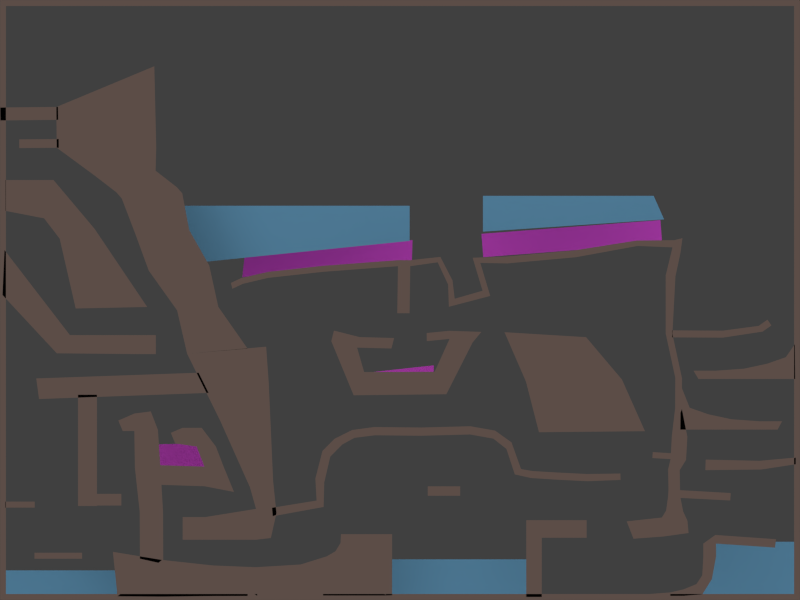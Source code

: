 # Source: 01.blend  (saved by Blender 2.62.0; exported with 4.5.12 LTS)
import bpy
from mathutils import Matrix  # noqa: F401  (used for matrix-valued properties, if any)

bpy.ops.wm.read_factory_settings(use_empty=True)
scene = bpy.context.scene
scene.name = 'Scene'

# ---- collections
col_collection_1 = bpy.data.collections.new('Collection 1'); scene.collection.children.link(col_collection_1)
col_collection_2 = bpy.data.collections.new('Collection 2'); scene.collection.children.link(col_collection_2)
col_collection_3 = bpy.data.collections.new('Collection 3'); scene.collection.children.link(col_collection_3)
col_collection_4 = bpy.data.collections.new('Collection 4'); scene.collection.children.link(col_collection_4)
col_collection_11 = bpy.data.collections.new('Collection 11'); scene.collection.children.link(col_collection_11)

# ---- materials (node trees are filled in below, after node groups)
mat_ground = bpy.data.materials.new('ground')
mat_ground.alpha_threshold = 0.0
mat_ground.use_transparent_shadow = False
mat_ground.preview_render_type = 'FLAT'
mat_ground.diffuse_color = (0.2883, 0.2024, 0.1727, 1.0)
mat_ground.roughness = 0.5
mat_ground.specular_intensity = 0.0
mat_ground.line_color = (0.0, 0.0, 0.0, 1.0)
mat_water = bpy.data.materials.new('water')
mat_water.alpha_threshold = 0.0
mat_water.use_transparent_shadow = False
mat_water.diffuse_color = (0.2032, 0.513, 0.8, 1.0)
mat_water.roughness = 0.5
mat_water.specular_intensity = 0.0
mat_water.line_color = (0.0, 0.0, 0.0, 1.0)
mat_no_oxygen = bpy.data.materials.new('no-oxygen')
mat_no_oxygen.alpha_threshold = 0.0
mat_no_oxygen.use_transparent_shadow = False
mat_no_oxygen.diffuse_color = (1.0, 0.1082, 0.9769, 1.0)
mat_no_oxygen.roughness = 0.5

# ---- material node trees

# ---- world
world_world = bpy.data.worlds.new('World'); scene.world = world_world
world_world.color = (0.05088, 0.05088, 0.05088)
world_world.use_sun_shadow = False
world_world.sun_shadow_jitter_overblur = 0.0
world_world.cycles.sampling_method = 'MANUAL'
world_world.cycles.sample_map_resolution = 256

# ---- cameras
cam_camera = bpy.data.cameras.new('Camera')
cam_camera.type = 'ORTHO'
cam_camera.clip_end = 100.0
cam_camera.lens = 35.0
cam_camera.sensor_width = 32.0
cam_camera.sensor_height = 18.0
cam_camera.ortho_scale = 10.0
cam_camera.dof.focus_distance = 0.0
cam_camera.dof.aperture_fstop = 128.0

# ---- lights
light_sun = bpy.data.lights.new('Sun', 'SUN')
light_sun.transmission_factor = 0.0
light_sun.angle = 1.571
light_sun.energy = 1.0
light_sun.shadow_buffer_clip_start = 0.5
light_sun.shadow_soft_size = 1.0
light_sun.shadow_cascade_max_distance = 1000.0
light_sun.cycles.use_multiple_importance_sampling = False

# ---- meshes
me_ground = bpy.data.meshes.new('ground')
me_ground.from_pydata([(-3.071, 2.922, 0.0), (-3.047, 1.908, 0.0), (-4.291, 1.904, 0.0), (-4.296, 2.412, 0.0), (-3.811, 1.551, 0.0), (-3.055, 1.616, 0.0), (-2.789, 1.41, 0.0), (-3.545, 1.346, 0.0), (-3.478, 1.269, 0.0), (-2.722, 1.334, 0.0), (-2.722, 1.334, 0.0), (-3.478, 1.269, 0.0), (-3.141, 0.368, 0.0), (-2.385, 0.4322, 0.0), (-2.661, -0.6716, 0.0), (-1.906, -0.6074, 0.0), (-2.271, -0.08598, 0.0), (-2.786, -0.1297, 0.0), (-3.305, 0.8167, 0.0), (-2.634, 0.8737, 0.0), (5.0, 3.75, 0.0), (5.0, -3.75, 0.0), (-5.0, -3.75, 0.0), (-5.0, 3.75, 0.0), (-4.926, 3.675, 0.0), (-4.926, -3.675, 0.0), (4.926, -3.675, 0.0), (4.926, 3.675, 0.0), (-4.331, 1.5, 0.0), (-4.449, 1.021, 0.0), (-4.931, 1.114, 0.0), (-4.931, 1.5, 0.0), (-4.254, 0.7665, 0.0), (-3.818, 0.8901, 0.0), (-3.16, -0.08712, 0.0), (-4.054, -0.1062, 0.0), (-3.052, -0.4386, 0.0), (-3.052, -0.6763, 0.0), (-3.29, -0.6763, 0.0), (-3.29, -0.4386, 0.0), (-4.126, -0.4386, 0.0), (-4.29, -0.6664, 0.0), (-4.969, 0.06303, 0.0), (-4.944, 0.6243, 0.0), (-4.996, 2.406, 0.0), (-4.994, 2.244, 0.0), (-4.273, 2.252, 0.0), (-4.275, 2.414, 0.0), (-4.759, 1.899, 0.0), (-4.76, 2.008, 0.0), (-4.266, 2.012, 0.0), (-4.265, 1.903, 0.0), (-1.673, -0.5834, 0.0), (-2.661, -0.6717, 0.0), (-2.248, -1.508, 0.0), (-1.64, -1.049, 0.0), (-1.586, -2.263, 0.0), (-1.876, -2.34, 0.0), (-2.392, -1.161, 0.0), (-2.517, -0.9091, 0.0), (-4.547, -0.9805, 0.0), (-4.512, -1.238, 0.0), (-3.788, -1.184, 1.205e-09), (-3.788, -2.575, 1.205e-09), (-4.025, -2.575, 1.205e-09), (-4.025, -1.184, 1.205e-09), (-3.483, -2.423, -9.904e-09), (-3.483, -2.569, -9.904e-09), (-3.795, -2.569, -9.904e-09), (-3.795, -2.423, -9.904e-09), (-4.933, -2.52, -9.904e-09), (-4.933, -2.595, -9.904e-09), (-4.566, -2.595, -9.904e-09), (-4.566, -2.52, -9.904e-09), (-3.974, -3.159, -9.904e-09), (-3.974, -3.234, -9.904e-09), (-4.569, -3.234, -9.904e-09), (-4.569, -3.159, -9.904e-09), (-3.521, -1.507, -1.163e-08), (-3.466, -1.638, -1.173e-08), (-3.026, -1.623, -1.166e-08), (-3.115, -1.393, -1.15e-08), (-2.995, -2.091, -1.172e-08), (-3.32, -1.419, -1.169e-08), (-3.321, -1.637, -1.169e-08), (-3.314, -2.096, -1.17e-08), (-3.254, -2.646, -1.186e-08), (-2.962, -2.644, -1.183e-08), (-2.959, -3.299, -1.17e-08), (-3.251, -3.234, -1.173e-08), (-2.975, -3.249, -3.301e-09), (-2.971, -3.708, -3.123e-09), (-3.531, -3.704, -3.123e-09), (-3.589, -3.148, -3.123e-09), (-2.34, -3.7, -5.414e-09), (-2.341, -3.318, -5.566e-09), (-1.801, -3.34, 1.169e-09), (-1.784, -3.699, 1.506e-09), (-2.445, -2.083, 1.818e-09), (-2.445, -2.328, 1.818e-09), (-3.001, -2.31, 2.755e-09), (-3.001, -2.065, 2.755e-09), (-2.075, -2.399, 7.027e-10), (-2.205, -2.083, 1.093e-09), (-2.301, -1.832, 1.383e-09), (-2.542, -1.832, 2.108e-09), (-2.719, -1.598, 2.643e-09), (-2.479, -1.598, 1.918e-09), (-2.865, -1.66, 3.084e-09), (-2.81, -1.793, 2.917e-09), (-2.433, -2.713, -5.3e-09), (-2.433, -2.997, -5.3e-09), (-2.717, -2.997, -5.3e-09), (-2.717, -2.713, -5.3e-09), (-1.799, -2.997, -4.462e-09), (-1.8, -2.611, -2.21e-09), (-1.544, -2.662, 2.114e-11), (-1.614, -2.975, 2.201e-10), (-1.043, -2.507, 0.0), (-0.9549, -2.587, -1.743e-10), (-1.591, -2.703, 5.228e-10), (-1.6, -2.597, 0.0), (-0.9467, -2.28, 0.0), (-1.058, -2.233, 0.0), (-0.9693, -1.887, -1.472e-08), (-0.8716, -1.958, -1.472e-08), (-0.721, -1.806, -2.05e-08), (-0.8187, -1.735, -2.05e-08), (-0.5985, -1.625, -2.182e-08), (-0.5687, -1.723, -2.063e-08), (-0.3149, -1.691, -2.037e-08), (-0.3237, -1.588, -2.156e-08), (0.2682, -1.594, -2.155e-08), (0.265, -1.697, -2.036e-08), (0.8748, -1.681, -2.08e-08), (0.8768, -1.578, -2.198e-08), (1.188, -1.632, -2.177e-08), (1.167, -1.733, -2.059e-08), (1.33, -1.861, -2.101e-08), (1.394, -1.78, -2.219e-08), (1.513, -2.113, -2.229e-08), (1.435, -2.18, -2.111e-08), (1.636, -2.225, -2.805e-08), (1.657, -2.138, -2.909e-08), (1.939, -2.155, -3.89e-08), (1.941, -2.245, -3.787e-08), (2.341, -2.265, -5.103e-08), (2.338, -2.175, -5.207e-08), (2.755, -2.169, -6.612e-08), (2.757, -2.249, -6.52e-08), (-1.206, -3.694, 1.168e-08), (-1.242, -3.306, 9.411e-09), (-0.9171, -3.205, -5.94e-09), (-0.8812, -3.694, -3.675e-09), (-0.6812, -3.694, -1.171e-08), (-0.7434, -3.037, -1.397e-08), (-0.7384, -2.927, -1.213e-08), (-0.6524, -3.694, -9.864e-09), (-0.179, -3.694, -9.864e-09), (-0.09857, -2.927, -1.213e-08), (-0.09857, -3.691, -1.213e-08), (-0.179, -3.694, -9.864e-09), (-0.7581, -3.694, -7.604e-09), (-0.8069, -3.141, -9.87e-09), (0.7524, -2.329, 3.812e-09), (0.7524, -2.447, 3.812e-09), (0.3467, -2.447, 3.812e-09), (0.3467, -2.329, 3.812e-09), (1.578, -2.752, 8.053e-09), (1.578, -2.972, 8.053e-09), (2.333, -2.972, 8.053e-09), (2.333, -2.752, 8.053e-09), (1.772, -2.752, 8.053e-09), (1.772, -2.972, 8.053e-09), (1.772, -3.712, 2.621e-08), (1.578, -3.712, 2.621e-08), (3.951, -3.045, 0.0), (3.951, -3.206, 0.0), (3.791, -3.206, 0.0), (3.791, -3.045, 0.0), (3.778, -3.442, 0.0), (3.899, -3.488, 0.0), (3.78, -3.679, 0.0), (3.706, -3.551, -2.677e-10), (3.542, -3.618, 0.0), (3.542, -3.698, 0.0), (3.379, -3.698, 0.0), (3.379, -3.655, 0.0), (3.089, -3.677, -3.268e-10), (3.089, -3.721, -3.268e-10), (3.942, -2.937, 0.0), (4.7, -2.99, 0.0), (4.688, -3.095, 0.0), (2.326, -0.4645, 4.997e-09), (3.062, -1.64, 3.462e-08), (1.737, -1.653, 1.41e-08), (1.306, -0.4024, -3.212e-09), (2.775, -0.9951, 2.307e-08), (1.574, -1.019, 7.558e-09), (0.9072, -0.5315, 0.0), (0.5793, -1.178, 0.0), (0.4333, -0.897, 0.0), (0.6196, -0.4865, 0.0), (-0.4485, -0.9002, 0.0), (-0.5793, -1.191, 0.0), (-0.8588, -0.514, 0.0), (-0.5364, -0.5953, 0.0), (-0.5032, -0.4638, 0.0), (-0.8257, -0.3825, 0.0), (-0.07357, -0.4749, 0.0), (-0.1068, -0.6064, 0.0), (0.6172, -0.3853, 0.0), (1.017, -0.3983, 0.0), (0.3328, -0.4127, 0.0), (0.3351, -0.5139, 0.0), (0.1285, 0.4229, 0.0), (0.1196, -0.1656, 0.0), (-0.03441, -0.1656, 0.0), (-0.02553, 0.4229, 0.0), (-0.02553, 0.4983, 0.0), (0.1285, 0.4983, 0.0), (-0.966, 0.4274, 0.0), (-0.966, 0.3519, 0.0), (-1.649, 0.2765, 0.0), (-1.649, 0.3519, 0.0), (-1.982, 0.2754, 0.0), (-1.964, 0.2022, 0.0), (-2.096, 0.1404, 0.0), (-2.114, 0.2136, 0.0), (0.5047, 0.5387, 0.0), (0.4709, 0.4713, 0.0), (0.6014, 0.1935, 0.0), (0.6564, 0.2452, 0.0), (0.6836, 0.01581, 0.0), (0.6109, -0.08462, 0.0), (1.128, 0.05077, 0.0), (1.032, 0.1157, 0.0), (0.9082, 0.5283, 0.0), (1.004, 0.4633, 0.0), (1.342, 0.4575, 0.0), (1.324, 0.543, 0.0), (2.179, 0.6201, 0.0), (2.197, 0.5346, 0.0), (2.971, 0.6759, 0.0), (2.957, 0.7436, 0.0), (3.428, 0.7478, 0.0), (3.406, 0.6578, 0.0), (3.505, 0.5855, -1.785e-09), (3.531, 0.773, -1.695e-09), (3.443, 0.2951, 3.6e-09), (3.321, 0.3064, 5.385e-09), (3.321, -0.417, 8.62e-09), (3.405, -0.4248, 7.388e-09), (3.525, -0.9795, 1.473e-08), (3.441, -0.9717, 1.596e-08), (3.439, -1.355, 1.875e-08), (3.524, -1.362, 1.752e-08), (3.592, -1.709, 1.691e-08), (3.398, -1.698, 1.974e-08), (3.386, -1.915, 1.986e-08), (3.58, -1.926, 1.703e-08), (3.575, -2.0, 1.729e-08), (3.382, -1.989, 2.011e-08), (3.155, -1.976, 1.989e-08), (3.159, -1.901, 1.963e-08), (3.351, -2.118, 1.881e-08), (3.496, -2.127, 1.669e-08), (3.501, -2.377, 1.856e-08), (3.356, -2.368, 2.068e-08), (3.35, -2.465, 2.084e-08), (3.506, -2.474, 1.856e-08), (4.128, -2.506, 1.854e-08), (4.134, -2.413, 1.846e-08), (3.54, -2.645, 1.922e-08), (3.326, -2.632, 2.234e-08), (3.273, -2.719, 2.292e-08), (3.593, -2.759, 1.839e-08), (2.834, -2.767, 2.292e-08), (3.607, -2.913, 1.851e-08), (3.287, -2.957, 2.304e-08), (2.919, -2.984, 2.304e-08), (4.036, -0.383, 0.0), (4.035, -0.4706, 0.0), (3.402, -0.4672, 0.0), (3.402, -0.3796, 0.0), (4.533, -0.3951, 0.0), (4.483, -0.3235, 0.0), (4.593, -0.2461, 0.0), (4.643, -0.3177, 0.0), (3.947, -0.8835, 0.0), (3.943, -0.9874, 0.0), (3.731, -0.9874, 0.0), (3.668, -0.8835, 0.0), (4.316, -0.9874, 0.0), (4.299, -0.8586, 0.0), (4.588, -0.7968, 0.0), (4.593, -0.9874, 0.0), (4.832, -0.9874, 0.0), (4.823, -0.7145, 0.0), (4.935, -0.554, 0.0), (4.94, -0.9874, 0.0), (3.504, -1.62, 0.0), (3.509, -1.064, 0.0), (3.621, -1.347, 0.0), (3.612, -1.62, 0.0), (3.85, -1.62, 0.0), (3.856, -1.429, 0.0), (4.144, -1.491, 0.0), (4.128, -1.62, 0.0), (4.776, -1.516, 0.0), (4.72, -1.62, 0.0), (4.5, -1.62, 0.0), (4.497, -1.516, 0.0), (4.947, -1.969, -5.72e-08), (4.947, -2.053, -5.72e-08), (4.516, -2.119, -5.702e-08), (4.497, -2.01, -5.679e-08), (3.821, -1.995, -4.863e-08), (3.817, -2.127, -4.858e-08)], [], [(1, 2, 4, 5), (5, 4, 7, 6), (6, 7, 8, 9), (9, 8, 11, 10), (12, 17, 16, 13), (17, 14, 15, 16), (11, 18, 19, 10), (18, 12, 13, 19), (23, 22, 25, 24), (23, 20, 27, 24), (21, 20, 27, 26), (22, 21, 26, 25), (30, 29, 28, 31), (28, 29, 32, 33), (33, 32, 35, 34), (38, 37, 36, 39), (38, 39, 40, 41), (41, 40, 43, 42), (46, 47, 44, 45), (51, 50, 49, 48), (0, 3, 2, 1), (52, 53, 54, 55), (55, 54, 57, 56), (59, 58, 61, 60), (64, 63, 62, 65), (68, 67, 66, 69), (71, 72, 73, 70), (76, 75, 74, 77), (79, 84, 83, 78), (84, 80, 81, 83), (80, 84, 85, 82), (82, 85, 86, 87), (87, 86, 89, 88), (92, 91, 90, 93), (90, 91, 94, 95), (95, 94, 97, 96), (100, 99, 98, 101), (98, 99, 102, 103), (98, 103, 104, 105), (105, 104, 107, 106), (105, 106, 108, 109), (112, 111, 110, 113), (110, 111, 114, 115), (56, 57, 115, 116), (114, 117, 116, 115), (120, 119, 118, 121), (118, 119, 122, 123), (123, 122, 125, 124), (124, 125, 126, 127), (127, 126, 129, 128), (128, 129, 130, 131), (131, 130, 133, 132), (132, 133, 134, 135), (135, 134, 137, 136), (136, 137, 138, 139), (139, 138, 141, 140), (140, 141, 142, 143), (143, 142, 145, 144), (144, 145, 146, 147), (147, 146, 149, 148), (97, 150, 151, 96), (151, 150, 153, 152), (155, 154, 157, 156), (156, 157, 158, 159), (159, 158, 161, 160), (153, 162, 163, 152), (162, 154, 155, 163), (166, 165, 164, 167), (169, 173, 172, 168), (173, 170, 171, 172), (173, 169, 175, 174), (178, 177, 176, 179), (177, 178, 180, 181), (181, 180, 183, 182), (182, 183, 184, 185), (185, 184, 187, 186), (186, 187, 188, 189), (176, 190, 179), (190, 176, 192, 191), (194, 197, 198, 195), (197, 193, 196, 198), (201, 200, 199, 202), (200, 201, 203, 204), (204, 203, 206, 205), (205, 206, 207, 208), (207, 206, 210, 209), (202, 199, 212, 211), (202, 211, 213, 214), (217, 216, 215, 218), (218, 215, 220, 219), (218, 219, 221, 222), (222, 221, 224, 223), (223, 224, 225, 226), (226, 225, 228, 227), (220, 215, 230, 229), (229, 230, 231, 232), (232, 231, 234, 233), (233, 234, 235, 236), (236, 235, 238, 237), (237, 238, 239, 240), (240, 239, 242, 241), (241, 242, 243, 244), (244, 243, 246, 245), (245, 246, 247, 248), (247, 246, 250, 249), (249, 250, 251, 252), (252, 251, 254, 253), (253, 254, 255, 256), (256, 255, 258, 257), (257, 258, 259, 260), (260, 259, 262, 261), (262, 259, 264, 263), (261, 262, 265, 266), (266, 265, 268, 267), (267, 268, 269, 270), (267, 270, 271, 272), (270, 269, 274, 273), (273, 274, 275, 276), (276, 275, 279, 278), (275, 277, 280, 279), (283, 282, 281, 284), (281, 282, 285, 286), (286, 285, 288, 287), (291, 290, 289, 292), (289, 290, 293, 294), (294, 293, 296, 295), (295, 296, 297, 298), (298, 297, 300, 299), (303, 304, 301, 302), (306, 305, 304, 303), (307, 308, 305, 306), (312, 311, 308, 307), (310, 311, 312, 309), (315, 314, 313, 316), (315, 316, 317, 318)])
me_ground.materials.append(mat_ground)
me_ground.use_remesh_preserve_volume = False
me_ground.use_remesh_preserve_attributes = False
me_ground.use_mirror_vertex_groups = False
me_ground.update()
me_water = bpy.data.meshes.new('water')
me_water.from_pydata([(-3.538, -3.38, 0.0), (-3.538, -3.694, 0.0), (-4.935, -3.694, 0.0), (-4.935, -3.38, 0.0), (-0.1489, -3.242, 1.643e-11), (-0.1489, -3.681, 1.643e-11), (1.655, -3.681, 1.643e-11), (1.655, -3.242, 1.643e-11), (0.12, 1.178, 1.643e-11), (0.12, 0.7387, 1.643e-11), (-2.452, 0.4764, 2.693e-09), (-2.867, 1.178, 1.643e-11), (4.967, -3.022, 1.643e-11), (4.967, -3.689, 1.643e-11), (3.753, -3.677, 1.643e-11), (3.877, -3.022, 1.643e-11), (1.037, 1.302, -4.936e-09), (1.037, 0.8546, -4.936e-09), (3.301, 1.008, -4.936e-09), (3.171, 1.302, -4.936e-09)], [], [(0, 3, 2, 1), (7, 4, 5, 6), (8, 11, 10, 9), (12, 15, 14, 13), (19, 16, 17, 18)])
me_water.materials.append(mat_water)
me_water.use_remesh_preserve_volume = False
me_water.use_remesh_preserve_attributes = False
me_water.use_mirror_vertex_groups = False
me_water.update()
me_no_oxygen = bpy.data.meshes.new('no-oxygen')
me_no_oxygen.from_pydata([(-2.485, -1.791, 0.0), (-2.4, -2.111, 0.0), (-3.004, -2.103, 0.0), (-3.104, -1.806, 0.0), (-0.3501, -0.9012, 3.102e-08), (-0.3654, -1.131, 3.391e-08), (0.4149, -1.075, 3.549e-08), (0.4225, -0.8168, 3.338e-08), (-1.168, 0.6466, -2.308e-09), (-1.176, 0.388, -2.046e-10), (-1.972, 0.2848, -1.782e-09), (-1.941, 0.5622, -4.673e-09), (0.1489, 0.4911, 1.729e-09), (0.1565, 0.7497, -3.74e-10), (3.255, 0.9988, -2.998e-08), (3.277, 0.7072, -2.998e-08), (1.041, 0.5354, -2.998e-08), (1.018, 0.827, -2.998e-08)], [], [(0, 3, 2, 1), (7, 4, 5, 6), (8, 11, 10, 9), (8, 9, 12, 13), (16, 15, 14, 17)])
me_no_oxygen.materials.append(mat_no_oxygen)
me_no_oxygen.use_remesh_preserve_volume = False
me_no_oxygen.use_remesh_preserve_attributes = False
me_no_oxygen.use_mirror_vertex_groups = False
me_no_oxygen.update()

# ---- objects
ob_ground = bpy.data.objects.new('ground', me_ground)
ob_candle_005 = bpy.data.objects.new('candle.005', None)
ob_candle_004 = bpy.data.objects.new('candle.004', None)
ob_candle_003 = bpy.data.objects.new('candle.003', None)
ob_candle_002 = bpy.data.objects.new('candle.002', None)
ob_candle_001 = bpy.data.objects.new('candle.001', None)
ob_candle_000 = bpy.data.objects.new('candle.000', None)
ob_start = bpy.data.objects.new('start', None)
ob_water = bpy.data.objects.new('water', me_water)
ob_no_oxygen = bpy.data.objects.new('no-oxygen', me_no_oxygen)
ob_sun = bpy.data.objects.new('Sun', light_sun)
ob_camera = bpy.data.objects.new('Camera', cam_camera)

# ---- transforms, parenting, visibility, modifiers, constraints
ob_ground.location = (0.0, 0.0, 0.0)
ob_ground.lineart.crease_threshold = 0.0
ob_candle_005.location = (-4.62, 2.535, 1.0)
ob_candle_005.empty_display_type = 'IMAGE'
ob_candle_005.empty_display_size = 0.2
ob_candle_005.lineart.crease_threshold = 0.0
ob_candle_004.location = (0.6917, 2.313, 1.0)
ob_candle_004.empty_display_type = 'IMAGE'
ob_candle_004.empty_display_size = 0.2
ob_candle_004.lineart.crease_threshold = 0.0
ob_candle_003.location = (3.92, 3.426, 1.0)
ob_candle_003.empty_display_type = 'IMAGE'
ob_candle_003.empty_display_size = 0.2
ob_candle_003.lineart.crease_threshold = 0.0
ob_candle_002.location = (3.714, -0.00958, 1.0)
ob_candle_002.empty_display_type = 'IMAGE'
ob_candle_002.empty_display_size = 0.2
ob_candle_002.lineart.crease_threshold = 0.0
ob_candle_001.location = (0.3655, 0.2952, 1.0)
ob_candle_001.empty_display_type = 'IMAGE'
ob_candle_001.empty_display_size = 0.2
ob_candle_001.lineart.crease_threshold = 0.0
ob_candle_000.location = (-4.62, 0.897, 1.0)
ob_candle_000.empty_display_type = 'IMAGE'
ob_candle_000.empty_display_size = 0.2
ob_candle_000.lineart.crease_threshold = 0.0
ob_start.location = (-4.445, 2.132, 2.0)
ob_start.empty_display_type = 'SPHERE'
ob_start.empty_display_size = 0.1
ob_start.empty_image_offset = (0.0, 0.0)
ob_start.lineart.crease_threshold = 0.0
ob_water.location = (0.0, 0.0, -1.0)
ob_water.lineart.crease_threshold = 0.0
ob_no_oxygen.location = (0.0, 0.0, -2.0)
ob_no_oxygen.scale = (0.9999, 1.0, 1.0)
ob_no_oxygen.lineart.crease_threshold = 0.0
ob_sun.location = (0.0, 0.0, 20.0)
ob_sun.lineart.crease_threshold = 0.0
ob_camera.location = (0.0, 0.0, 15.0)
ob_camera.lock_rotations_4d = False
ob_camera.empty_display_type = 'ARROWS'
ob_camera.color = (0.0, 0.0, 0.0, 0.0)
ob_camera.display_type = 'WIRE'
ob_camera.lineart.crease_threshold = 0.0

# ---- collection membership
col_collection_1.objects.link(ob_ground)
col_collection_2.objects.link(ob_candle_005)
col_collection_2.objects.link(ob_candle_004)
col_collection_2.objects.link(ob_candle_003)
col_collection_2.objects.link(ob_candle_002)
col_collection_2.objects.link(ob_candle_001)
col_collection_2.objects.link(ob_candle_000)
col_collection_2.objects.link(ob_start)
col_collection_3.objects.link(ob_water)
col_collection_4.objects.link(ob_no_oxygen)
col_collection_11.objects.link(ob_sun)
col_collection_11.objects.link(ob_camera)

# ---- scene / render settings (as saved in the file)
scene.camera = ob_camera
scene.frame_start = 1; scene.frame_end = 250; scene.frame_set(1)
scene.render.engine = 'BLENDER_EEVEE_NEXT'
scene.render.image_settings.compression = 95
scene.render.resolution_x = 3000
scene.render.resolution_y = 2250
scene.render.dither_intensity = 0.0
scene.render.bake_margin = 2
scene.render.bake_bias = 0.0
scene.cycles.use_denoising = False
scene.cycles.samples = 10
scene.cycles.sampling_pattern = 'TABULATED_SOBOL'
scene.cycles.light_sampling_threshold = 0.0
scene.cycles.use_adaptive_sampling = False
scene.cycles.use_light_tree = False
scene.cycles.blur_glossy = 0.0
scene.cycles.volume_bounces = 1
scene.cycles.pixel_filter_type = 'GAUSSIAN'
scene.cycles.sample_clamp_indirect = 0.0
scene.view_settings.view_transform = 'Standard'
bpy.context.view_layer.update()
